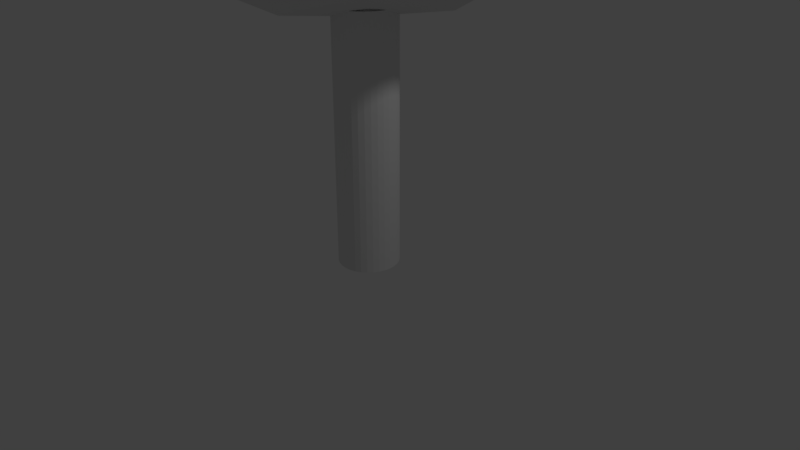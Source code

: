 # Source: Tree.blend  (saved by Blender 2.79.0; exported with 4.5.12 LTS)
import bpy
from mathutils import Matrix  # noqa: F401  (used for matrix-valued properties, if any)

bpy.ops.wm.read_factory_settings(use_empty=True)
scene = bpy.context.scene
scene.name = 'Scene'

# ---- collections
col_collection_1 = bpy.data.collections.new('Collection 1'); scene.collection.children.link(col_collection_1)

# ---- materials (node trees are filled in below, after node groups)
mat_wood = bpy.data.materials.new('Wood')
mat_wood.alpha_threshold = 0.0
mat_wood.use_transparent_shadow = False
mat_wood.roughness = 0.5
mat_leaves = bpy.data.materials.new('Leaves')
mat_leaves.alpha_threshold = 0.0
mat_leaves.use_transparent_shadow = False
mat_leaves.roughness = 0.5
mat_wood_001 = bpy.data.materials.new('Wood.001')
mat_wood_001.alpha_threshold = 0.0
mat_wood_001.use_transparent_shadow = False
mat_wood_001.roughness = 0.5
mat_leaves_001 = bpy.data.materials.new('Leaves.001')
mat_leaves_001.alpha_threshold = 0.0
mat_leaves_001.use_transparent_shadow = False
mat_leaves_001.roughness = 0.5

# ---- material node trees

# ---- world
world_world = bpy.data.worlds.new('World'); scene.world = world_world
world_world.color = (0.05088, 0.05088, 0.05088)
world_world.use_sun_shadow = False
world_world.sun_shadow_jitter_overblur = 0.0
world_world.cycles.sampling_method = 'MANUAL'

# ---- cameras
cam_camera = bpy.data.cameras.new('Camera')
cam_camera.clip_end = 100.0
cam_camera.lens = 35.0
cam_camera.sensor_width = 32.0
cam_camera.sensor_height = 18.0
cam_camera.ortho_scale = 7.314
cam_camera.dof.focus_distance = 0.0
cam_camera.dof.aperture_fstop = 128.0

# ---- lights
light_lamp = bpy.data.lights.new('Lamp', 'POINT')
light_lamp.transmission_factor = 0.0
light_lamp.cutoff_distance = 30.0
light_lamp.energy = 100.0
light_lamp.shadow_buffer_clip_start = 1.001
light_lamp.shadow_soft_size = 0.1
light_lamp.shadow_maximum_resolution = 0.006
light_lamp.use_absolute_resolution = True

# ---- meshes
me_cylinder = bpy.data.meshes.new('Cylinder')
me_cylinder.from_pydata([(0.0, 0.34, -1.0), (0.0, 0.34, 2.374), (0.06633, 0.3335, -1.0), (0.06633, 0.3335, 2.374), (0.1301, 0.3141, -1.0), (0.1301, 0.3141, 2.374), (0.1889, 0.2827, -1.0), (0.1889, 0.2827, 2.374), (0.2404, 0.2404, -1.0), (0.2404, 0.2404, 2.374), (0.2827, 0.1889, -1.0), (0.2827, 0.1889, 2.374), (0.3141, 0.1301, -1.0), (0.3141, 0.1301, 2.374), (0.3335, 0.06633, -1.0), (0.3335, 0.06633, 2.374), (0.34, 2.567e-08, -1.0), (0.34, 2.567e-08, 2.374), (0.3335, -0.06633, -1.0), (0.3335, -0.06633, 2.374), (0.3141, -0.1301, -1.0), (0.3141, -0.1301, 2.374), (0.2827, -0.1889, -1.0), (0.2827, -0.1889, 2.374), (0.2404, -0.2404, -1.0), (0.2404, -0.2404, 2.374), (0.1889, -0.2827, -1.0), (0.1889, -0.2827, 2.374), (0.1301, -0.3141, -1.0), (0.1301, -0.3141, 2.374), (0.06633, -0.3335, -1.0), (0.06633, -0.3335, 2.374), (-1.108e-07, -0.34, -1.0), (-1.108e-07, -0.34, 2.374), (-0.06633, -0.3335, -1.0), (-0.06633, -0.3335, 2.374), (-0.1301, -0.3141, -1.0), (-0.1301, -0.3141, 2.374), (-0.1889, -0.2827, -1.0), (-0.1889, -0.2827, 2.374), (-0.2404, -0.2404, -1.0), (-0.2404, -0.2404, 2.374), (-0.2827, -0.1889, -1.0), (-0.2827, -0.1889, 2.374), (-0.3141, -0.1301, -1.0), (-0.3141, -0.1301, 2.374), (-0.3335, -0.06633, -1.0), (-0.3335, -0.06633, 2.374), (-0.34, 3.283e-07, -1.0), (-0.34, 3.283e-07, 2.374), (-0.3335, 0.06633, -1.0), (-0.3335, 0.06633, 2.374), (-0.3141, 0.1301, -1.0), (-0.3141, 0.1301, 2.374), (-0.2827, 0.1889, -1.0), (-0.2827, 0.1889, 2.374), (-0.2404, 0.2404, -1.0), (-0.2404, 0.2404, 2.374), (-0.1889, 0.2827, -1.0), (-0.1889, 0.2827, 2.374), (-0.1301, 0.3141, -1.0), (-0.1301, 0.3141, 2.374), (-0.06633, 0.3335, -1.0), (-0.06633, 0.3335, 2.374), (0.0, 0.0, 2.253), (1.52, -1.321, 3.317), (-0.8632, -1.965, 2.936), (-2.164, 0.0, 3.317), (-0.4637, 2.04, 3.317), (1.757, 0.882, 3.023), (0.4637, -1.427, 4.818), (-1.214, -0.882, 4.995), (-1.214, 1.086, 5.138), (0.4637, 1.427, 4.818), (1.501, 0.0, 4.818), (0.0, 0.0, 5.745), (-0.2726, -0.8389, 2.346), (0.7136, -0.5184, 2.64), (0.441, -1.822, 3.185), (1.97, 0.0, 3.185), (0.7136, 0.5184, 2.346), (-1.545, 0.5866, 2.503), (-2.217, -0.9119, 2.804), (-0.2726, 1.425, 2.503), (-1.346, 1.822, 3.185), (1.027, 1.97, 2.891), (1.901, -0.9575, 4.068), (2.139, 0.5184, 4.068), (0.0, -2.143, 4.068), (1.292, -1.796, 4.068), (-1.889, -0.5184, 4.068), (-1.386, -1.43, 3.981), (-1.177, 1.958, 4.387), (-2.08, 0.9145, 4.068), (1.572, 1.357, 4.068), (0.5856, 2.29, 4.068), (1.155, -0.8389, 4.95), (-0.441, -1.357, 5.127), (-1.72, 0.0, 4.95), (-0.441, 1.562, 5.269), (1.155, 0.8389, 4.95), (0.2726, -0.8389, 5.495), (0.882, 0.0, 5.495), (-0.7136, -0.5184, 5.672), (-0.7136, 0.5184, 5.495), (0.2726, 0.8389, 5.495)], [], [(0, 1, 3, 2), (2, 3, 5, 4), (4, 5, 7, 6), (6, 7, 9, 8), (8, 9, 11, 10), (10, 11, 13, 12), (12, 13, 15, 14), (14, 15, 17, 16), (16, 17, 19, 18), (18, 19, 21, 20), (20, 21, 23, 22), (22, 23, 25, 24), (24, 25, 27, 26), (26, 27, 29, 28), (28, 29, 31, 30), (30, 31, 33, 32), (32, 33, 35, 34), (34, 35, 37, 36), (36, 37, 39, 38), (38, 39, 41, 40), (40, 41, 43, 42), (42, 43, 45, 44), (44, 45, 47, 46), (46, 47, 49, 48), (48, 49, 51, 50), (50, 51, 53, 52), (52, 53, 55, 54), (54, 55, 57, 56), (56, 57, 59, 58), (58, 59, 61, 60), (3, 1, 63, 61, 59, 57, 55, 53, 51, 49, 47, 45, 43, 41, 39, 37, 35, 33, 31, 29, 27, 25, 23, 21, 19, 17, 15, 13, 11, 9, 7, 5), (60, 61, 63, 62), (62, 63, 1, 0), (0, 2, 4, 6, 8, 10, 12, 14, 16, 18, 20, 22, 24, 26, 28, 30, 32, 34, 36, 38, 40, 42, 44, 46, 48, 50, 52, 54, 56, 58, 60, 62), (64, 77, 76), (65, 77, 79), (64, 76, 81), (64, 81, 83), (64, 83, 80), (65, 79, 86), (66, 78, 88), (67, 82, 90), (68, 84, 92), (69, 85, 94), (65, 86, 89), (66, 88, 91), (67, 90, 93), (68, 92, 95), (69, 94, 87), (70, 96, 101), (71, 97, 103), (72, 98, 104), (73, 99, 105), (74, 100, 102), (102, 105, 75), (102, 100, 105), (100, 73, 105), (105, 104, 75), (105, 99, 104), (99, 72, 104), (104, 103, 75), (104, 98, 103), (98, 71, 103), (103, 101, 75), (103, 97, 101), (97, 70, 101), (101, 102, 75), (101, 96, 102), (96, 74, 102), (87, 100, 74), (87, 94, 100), (94, 73, 100), (95, 99, 73), (95, 92, 99), (92, 72, 99), (93, 98, 72), (93, 90, 98), (90, 71, 98), (91, 97, 71), (91, 88, 97), (88, 70, 97), (89, 96, 70), (89, 86, 96), (86, 74, 96), (94, 95, 73), (94, 85, 95), (85, 68, 95), (92, 93, 72), (92, 84, 93), (84, 67, 93), (90, 91, 71), (90, 82, 91), (82, 66, 91), (88, 89, 70), (88, 78, 89), (78, 65, 89), (86, 87, 74), (86, 79, 87), (79, 69, 87), (80, 85, 69), (80, 83, 85), (83, 68, 85), (83, 84, 68), (83, 81, 84), (81, 67, 84), (81, 82, 67), (81, 76, 82), (76, 66, 82), (79, 80, 69), (79, 77, 80), (77, 64, 80), (76, 78, 66), (76, 77, 78), (77, 65, 78)])
me_cylinder.polygons.foreach_set('material_index', [0, 0, 0, 0, 0, 0, 0, 0, 0, 0, 0, 0, 0, 0, 0, 0, 0, 0, 0, 0, 0, 0, 0, 0, 0, 0, 0, 0, 0, 0, 0, 0, 0, 0, 1, 1, 1, 1, 1, 1, 1, 1, 1, 1, 1, 1, 1, 1, 1, 1, 1, 1, 1, 1, 1, 1, 1, 1, 1, 1, 1, 1, 1, 1, 1, 1, 1, 1, 1, 1, 1, 1, 1, 1, 1, 1, 1, 1, 1, 1, 1, 1, 1, 1, 1, 1, 1, 1, 1, 1, 1, 1, 1, 1, 1, 1, 1, 1, 1, 1, 1, 1, 1, 1, 1, 1, 1, 1, 1, 1, 1, 1, 1, 1])
_uv = me_cylinder.uv_layers.new(name='UVMap')
_uv.uv.foreach_set('vector', [0.0, 0.0, 1.0, 0.0, 1.0, 1.0, 0.0, 1.0, 0.0, 0.0, 1.0, 0.0, 1.0, 1.0, 0.0, 1.0, 0.0, 0.0, 1.0, 0.0, 1.0, 1.0, 0.0, 1.0, 0.0, 0.0, 1.0, 0.0, 1.0, 1.0, 0.0, 1.0, 0.0, 0.0, 1.0, 0.0, 1.0, 1.0, 0.0, 1.0, 0.0, 0.0, 1.0, 0.0, 1.0, 1.0, 0.0, 1.0, 0.0, 0.0, 1.0, 0.0, 1.0, 1.0, 0.0, 1.0, 0.0, 0.0, 1.0, 0.0, 1.0, 1.0, 0.0, 1.0, 0.0, 0.0, 1.0, 0.0, 1.0, 1.0, 0.0, 1.0, 0.0, 0.0, 1.0, 0.0, 1.0, 1.0, 0.0, 1.0, 0.0, 0.0, 1.0, 0.0, 1.0, 1.0, 0.0, 1.0, 0.0, 0.0, 1.0, 0.0, 1.0, 1.0, 0.0, 1.0, 0.0, 0.0, 1.0, 0.0, 1.0, 1.0, 0.0, 1.0, 0.0, 0.0, 1.0, 0.0, 1.0, 1.0, 0.0, 1.0, 0.0, 0.0, 1.0, 0.0, 1.0, 1.0, 0.0, 1.0, 0.0, 0.0, 1.0, 0.0, 1.0, 1.0, 0.0, 1.0, 0.0, 0.0, 1.0, 0.0, 1.0, 1.0, 0.0, 1.0, 0.0, 0.0, 1.0, 0.0, 1.0, 1.0, 0.0, 1.0, 0.0, 0.0, 1.0, 0.0, 1.0, 1.0, 0.0, 1.0, 0.0, 0.0, 1.0, 0.0, 1.0, 1.0, 0.0, 1.0, 0.0, 0.0, 1.0, 0.0, 1.0, 1.0, 0.0, 1.0, 0.0, 0.0, 1.0, 0.0, 1.0, 1.0, 0.0, 1.0, 0.0, 0.0, 1.0, 0.0, 1.0, 1.0, 0.0, 1.0, 0.0, 0.0, 1.0, 0.0, 1.0, 1.0, 0.0, 1.0, 0.0, 0.0, 1.0, 0.0, 1.0, 1.0, 0.0, 1.0, 0.0, 0.0, 1.0, 0.0, 1.0, 1.0, 0.0, 1.0, 0.0, 0.0, 1.0, 0.0, 1.0, 1.0, 0.0, 1.0, 0.0, 0.0, 1.0, 0.0, 1.0, 1.0, 0.0, 1.0, 0.0, 0.0, 1.0, 0.0, 1.0, 1.0, 0.0, 1.0, 0.0, 0.0, 1.0, 0.0, 1.0, 1.0, 0.0, 1.0, 0.5, 1.0, 0.5975, 0.9904, 0.6913, 0.9619, 0.7778, 0.9157, 0.8536, 0.8536, 0.9157, 0.7778, 0.9619, 0.6913, 0.9904, 0.5975, 1.0, 0.5, 0.9904, 0.4025, 0.9619, 0.3087, 0.9157, 0.2222, 0.8536, 0.1464, 0.7778, 0.08427, 0.6913, 0.03806, 0.5975, 0.009607, 0.5, 0.0, 0.4025, 0.009607, 0.3087, 0.03806, 0.2222, 0.08427, 0.1464, 0.1464, 0.08426, 0.2222, 0.03806, 0.3087, 0.009607, 0.4025, 0.0, 0.5, 0.009607, 0.5975, 0.03806, 0.6913, 0.08427, 0.7778, 0.1464, 0.8536, 0.2222, 0.9157, 0.3087, 0.9619, 0.4025, 0.9904, 0.0, 0.0, 1.0, 0.0, 1.0, 1.0, 0.0, 1.0, 0.0, 0.0, 1.0, 0.0, 1.0, 1.0, 0.0, 1.0, 0.5, 1.0, 0.5975, 0.9904, 0.6913, 0.9619, 0.7778, 0.9157, 0.8536, 0.8536, 0.9157, 0.7778, 0.9619, 0.6913, 0.9904, 0.5975, 1.0, 0.5, 0.9904, 0.4025, 0.9619, 0.3087, 0.9157, 0.2222, 0.8536, 0.1464, 0.7778, 0.08427, 0.6913, 0.03806, 0.5975, 0.009607, 0.5, 0.0, 0.4025, 0.009607, 0.3087, 0.03806, 0.2222, 0.08427, 0.1464, 0.1464, 0.08426, 0.2222, 0.03806, 0.3087, 0.009607, 0.4025, 0.0, 0.5, 0.009607, 0.5975, 0.03806, 0.6913, 0.08427, 0.7778, 0.1464, 0.8536, 0.2222, 0.9157, 0.3087, 0.9619, 0.4025, 0.9904, 0.0, 0.0, 1.0, 0.0, 1.0, 1.0, 0.0, 0.0, 1.0, 0.0, 1.0, 1.0, 0.0, 0.0, 1.0, 0.0, 1.0, 1.0, 0.0, 0.0, 1.0, 0.0, 1.0, 1.0, 0.0, 0.0, 1.0, 0.0, 1.0, 1.0, 0.0, 0.0, 1.0, 0.0, 1.0, 1.0, 0.0, 0.0, 1.0, 0.0, 1.0, 1.0, 0.0, 0.0, 1.0, 0.0, 1.0, 1.0, 0.0, 0.0, 1.0, 0.0, 1.0, 1.0, 0.0, 0.0, 1.0, 0.0, 1.0, 1.0, 0.0, 0.0, 1.0, 0.0, 1.0, 1.0, 0.0, 0.0, 1.0, 0.0, 1.0, 1.0, 0.0, 0.0, 1.0, 0.0, 1.0, 1.0, 0.0, 0.0, 1.0, 0.0, 1.0, 1.0, 0.0, 0.0, 1.0, 0.0, 1.0, 1.0, 0.0, 0.0, 1.0, 0.0, 1.0, 1.0, 0.0, 0.0, 1.0, 0.0, 1.0, 1.0, 0.0, 0.0, 1.0, 0.0, 1.0, 1.0, 0.0, 0.0, 1.0, 0.0, 1.0, 1.0, 0.0, 0.0, 1.0, 0.0, 1.0, 1.0, 0.0, 0.0, 1.0, 0.0, 1.0, 1.0, 0.0, 0.0, 1.0, 0.0, 1.0, 1.0, 0.0, 0.0, 1.0, 0.0, 1.0, 1.0, 0.0, 0.0, 1.0, 0.0, 1.0, 1.0, 0.0, 0.0, 1.0, 0.0, 1.0, 1.0, 0.0, 0.0, 1.0, 0.0, 1.0, 1.0, 0.0, 0.0, 1.0, 0.0, 1.0, 1.0, 0.0, 0.0, 1.0, 0.0, 1.0, 1.0, 0.0, 0.0, 1.0, 0.0, 1.0, 1.0, 0.0, 0.0, 1.0, 0.0, 1.0, 1.0, 0.0, 0.0, 1.0, 0.0, 1.0, 1.0, 0.0, 0.0, 1.0, 0.0, 1.0, 1.0, 0.0, 0.0, 1.0, 0.0, 1.0, 1.0, 0.0, 0.0, 1.0, 0.0, 1.0, 1.0, 0.0, 0.0, 1.0, 0.0, 1.0, 1.0, 0.0, 0.0, 1.0, 0.0, 1.0, 1.0, 0.0, 0.0, 1.0, 0.0, 1.0, 1.0, 0.0, 0.0, 1.0, 0.0, 1.0, 1.0, 0.0, 0.0, 1.0, 0.0, 1.0, 1.0, 0.0, 0.0, 1.0, 0.0, 1.0, 1.0, 0.0, 0.0, 1.0, 0.0, 1.0, 1.0, 0.0, 0.0, 1.0, 0.0, 1.0, 1.0, 0.0, 0.0, 1.0, 0.0, 1.0, 1.0, 0.0, 0.0, 1.0, 0.0, 1.0, 1.0, 0.0, 0.0, 1.0, 0.0, 1.0, 1.0, 0.0, 0.0, 1.0, 0.0, 1.0, 1.0, 0.0, 0.0, 1.0, 0.0, 1.0, 1.0, 0.0, 0.0, 1.0, 0.0, 1.0, 1.0, 0.0, 0.0, 1.0, 0.0, 1.0, 1.0, 0.0, 0.0, 1.0, 0.0, 1.0, 1.0, 0.0, 0.0, 1.0, 0.0, 1.0, 1.0, 0.0, 0.0, 1.0, 0.0, 1.0, 1.0, 0.0, 0.0, 1.0, 0.0, 1.0, 1.0, 0.0, 0.0, 1.0, 0.0, 1.0, 1.0, 0.0, 0.0, 1.0, 0.0, 1.0, 1.0, 0.0, 0.0, 1.0, 0.0, 1.0, 1.0, 0.0, 0.0, 1.0, 0.0, 1.0, 1.0, 0.0, 0.0, 1.0, 0.0, 1.0, 1.0, 0.0, 0.0, 1.0, 0.0, 1.0, 1.0, 0.0, 0.0, 1.0, 0.0, 1.0, 1.0, 0.0, 0.0, 1.0, 0.0, 1.0, 1.0, 0.0, 0.0, 1.0, 0.0, 1.0, 1.0, 0.0, 0.0, 1.0, 0.0, 1.0, 1.0, 0.0, 0.0, 1.0, 0.0, 1.0, 1.0, 0.0, 0.0, 1.0, 0.0, 1.0, 1.0, 0.0, 0.0, 1.0, 0.0, 1.0, 1.0, 0.0, 0.0, 1.0, 0.0, 1.0, 1.0, 0.0, 0.0, 1.0, 0.0, 1.0, 1.0, 0.0, 0.0, 1.0, 0.0, 1.0, 1.0, 0.0, 0.0, 1.0, 0.0, 1.0, 1.0, 0.0, 0.0, 1.0, 0.0, 1.0, 1.0, 0.0, 0.0, 1.0, 0.0, 1.0, 1.0, 0.0, 0.0, 1.0, 0.0, 1.0, 1.0, 0.0, 0.0, 1.0, 0.0, 1.0, 1.0, 0.0, 0.0, 1.0, 0.0, 1.0, 1.0, 0.0, 0.0, 1.0, 0.0, 1.0, 1.0, 0.0, 0.0, 1.0, 0.0, 1.0, 1.0, 0.0, 0.0, 1.0, 0.0, 1.0, 1.0, 0.0, 0.0, 1.0, 0.0, 1.0, 1.0, 0.0, 0.0, 1.0, 0.0, 1.0, 1.0])
me_cylinder.materials.append(mat_wood)
me_cylinder.materials.append(mat_leaves)
me_cylinder.use_remesh_preserve_volume = False
me_cylinder.use_remesh_preserve_attributes = False
me_cylinder.use_mirror_vertex_groups = False
me_cylinder.update()
me_cylinder_002 = bpy.data.meshes.new('Cylinder.002')
me_cylinder_002.from_pydata([(0.0, 0.34, -0.4313), (0.0, 0.34, 2.374), (0.06633, 0.3335, -0.4313), (0.06633, 0.3335, 2.374), (0.1301, 0.3141, -0.4313), (0.1301, 0.3141, 2.374), (0.1889, 0.2827, -0.4313), (0.1889, 0.2827, 2.374), (0.2404, 0.2404, -0.4313), (0.2404, 0.2404, 2.374), (0.2827, 0.1889, -0.4313), (0.2827, 0.1889, 2.374), (0.3141, 0.1301, -0.4313), (0.3141, 0.1301, 2.374), (0.3335, 0.06633, -0.4313), (0.3335, 0.06633, 2.374), (0.34, 2.567e-08, -0.4313), (0.34, 2.567e-08, 2.374), (0.3335, -0.06633, -0.4313), (0.3335, -0.06633, 2.374), (0.3141, -0.1301, -0.4313), (0.3141, -0.1301, 2.374), (0.2827, -0.1889, -0.4313), (0.2827, -0.1889, 2.374), (0.2404, -0.2404, -0.4313), (0.2404, -0.2404, 2.374), (0.1889, -0.2827, -0.4313), (0.1889, -0.2827, 2.374), (0.1301, -0.3141, -0.4313), (0.1301, -0.3141, 2.374), (0.06633, -0.3335, -0.4313), (0.06633, -0.3335, 2.374), (-1.108e-07, -0.34, -0.4313), (-1.108e-07, -0.34, 2.374), (-0.06633, -0.3335, -0.4313), (-0.06633, -0.3335, 2.374), (-0.1301, -0.3141, -0.4313), (-0.1301, -0.3141, 2.374), (-0.1889, -0.2827, -0.4313), (-0.1889, -0.2827, 2.374), (-0.2404, -0.2404, -0.4313), (-0.2404, -0.2404, 2.374), (-0.2827, -0.1889, -0.4313), (-0.2827, -0.1889, 2.374), (-0.3141, -0.1301, -0.4313), (-0.3141, -0.1301, 2.374), (-0.3335, -0.06633, -0.4313), (-0.3335, -0.06633, 2.374), (-0.34, 3.283e-07, -0.4313), (-0.34, 3.283e-07, 2.374), (-0.3335, 0.06633, -0.4313), (-0.3335, 0.06633, 2.374), (-0.3141, 0.1301, -0.4313), (-0.3141, 0.1301, 2.374), (-0.2827, 0.1889, -0.4313), (-0.2827, 0.1889, 2.374), (-0.2404, 0.2404, -0.4313), (-0.2404, 0.2404, 2.374), (-0.1889, 0.2827, -0.4313), (-0.1889, 0.2827, 2.374), (-0.1301, 0.3141, -0.4313), (-0.1301, 0.3141, 2.374), (-0.06633, 0.3335, -0.4313), (-0.06633, 0.3335, 2.374), (0.0, 0.0, 2.253), (1.52, -1.321, 3.317), (-0.8632, -1.965, 2.936), (-2.164, 0.0, 3.317), (-0.4637, 2.04, 3.317), (1.757, 0.882, 3.023), (0.4637, -1.427, 4.818), (-1.214, -0.882, 4.995), (-1.214, 1.086, 5.138), (0.4637, 1.427, 4.818), (1.501, 0.0, 4.818), (0.0, 0.0, 5.745), (-0.2726, -0.8389, 2.346), (0.7136, -0.5184, 2.64), (0.441, -1.822, 3.185), (1.97, 0.0, 3.185), (0.7136, 0.5184, 2.346), (-1.545, 0.5866, 2.503), (-2.217, -0.9119, 2.804), (-0.2726, 1.425, 2.503), (-1.346, 1.822, 3.185), (1.027, 1.97, 2.891), (1.901, -0.9575, 4.068), (2.139, 0.5184, 4.068), (0.0, -2.143, 4.068), (1.292, -1.796, 4.068), (-1.889, -0.5184, 4.068), (-1.386, -1.43, 3.981), (-1.177, 1.958, 4.387), (-2.08, 0.9145, 4.068), (1.572, 1.357, 4.068), (0.5856, 2.29, 4.068), (1.155, -0.8389, 4.95), (-0.441, -1.357, 5.127), (-1.72, 0.0, 4.95), (-0.441, 1.562, 5.269), (1.155, 0.8389, 4.95), (0.2726, -0.8389, 5.495), (0.882, 0.0, 5.495), (-0.7136, -0.5184, 5.672), (-0.7136, 0.5184, 5.495), (0.2726, 0.8389, 5.495)], [], [(0, 1, 3, 2), (2, 3, 5, 4), (4, 5, 7, 6), (6, 7, 9, 8), (8, 9, 11, 10), (10, 11, 13, 12), (12, 13, 15, 14), (14, 15, 17, 16), (16, 17, 19, 18), (18, 19, 21, 20), (20, 21, 23, 22), (22, 23, 25, 24), (24, 25, 27, 26), (26, 27, 29, 28), (28, 29, 31, 30), (30, 31, 33, 32), (32, 33, 35, 34), (34, 35, 37, 36), (36, 37, 39, 38), (38, 39, 41, 40), (40, 41, 43, 42), (42, 43, 45, 44), (44, 45, 47, 46), (46, 47, 49, 48), (48, 49, 51, 50), (50, 51, 53, 52), (52, 53, 55, 54), (54, 55, 57, 56), (56, 57, 59, 58), (58, 59, 61, 60), (3, 1, 63, 61, 59, 57, 55, 53, 51, 49, 47, 45, 43, 41, 39, 37, 35, 33, 31, 29, 27, 25, 23, 21, 19, 17, 15, 13, 11, 9, 7, 5), (60, 61, 63, 62), (62, 63, 1, 0), (0, 2, 4, 6, 8, 10, 12, 14, 16, 18, 20, 22, 24, 26, 28, 30, 32, 34, 36, 38, 40, 42, 44, 46, 48, 50, 52, 54, 56, 58, 60, 62), (64, 77, 76), (65, 77, 79), (64, 76, 81), (64, 81, 83), (64, 83, 80), (65, 79, 86), (66, 78, 88), (67, 82, 90), (68, 84, 92), (69, 85, 94), (65, 86, 89), (66, 88, 91), (67, 90, 93), (68, 92, 95), (69, 94, 87), (70, 96, 101), (71, 97, 103), (72, 98, 104), (73, 99, 105), (74, 100, 102), (102, 105, 75), (102, 100, 105), (100, 73, 105), (105, 104, 75), (105, 99, 104), (99, 72, 104), (104, 103, 75), (104, 98, 103), (98, 71, 103), (103, 101, 75), (103, 97, 101), (97, 70, 101), (101, 102, 75), (101, 96, 102), (96, 74, 102), (87, 100, 74), (87, 94, 100), (94, 73, 100), (95, 99, 73), (95, 92, 99), (92, 72, 99), (93, 98, 72), (93, 90, 98), (90, 71, 98), (91, 97, 71), (91, 88, 97), (88, 70, 97), (89, 96, 70), (89, 86, 96), (86, 74, 96), (94, 95, 73), (94, 85, 95), (85, 68, 95), (92, 93, 72), (92, 84, 93), (84, 67, 93), (90, 91, 71), (90, 82, 91), (82, 66, 91), (88, 89, 70), (88, 78, 89), (78, 65, 89), (86, 87, 74), (86, 79, 87), (79, 69, 87), (80, 85, 69), (80, 83, 85), (83, 68, 85), (83, 84, 68), (83, 81, 84), (81, 67, 84), (81, 82, 67), (81, 76, 82), (76, 66, 82), (79, 80, 69), (79, 77, 80), (77, 64, 80), (76, 78, 66), (76, 77, 78), (77, 65, 78)])
me_cylinder_002.polygons.foreach_set('material_index', [0, 0, 0, 0, 0, 0, 0, 0, 0, 0, 0, 0, 0, 0, 0, 0, 0, 0, 0, 0, 0, 0, 0, 0, 0, 0, 0, 0, 0, 0, 0, 0, 0, 0, 1, 1, 1, 1, 1, 1, 1, 1, 1, 1, 1, 1, 1, 1, 1, 1, 1, 1, 1, 1, 1, 1, 1, 1, 1, 1, 1, 1, 1, 1, 1, 1, 1, 1, 1, 1, 1, 1, 1, 1, 1, 1, 1, 1, 1, 1, 1, 1, 1, 1, 1, 1, 1, 1, 1, 1, 1, 1, 1, 1, 1, 1, 1, 1, 1, 1, 1, 1, 1, 1, 1, 1, 1, 1, 1, 1, 1, 1, 1, 1])
me_cylinder_002.materials.append(mat_wood_001)
me_cylinder_002.materials.append(mat_leaves_001)
me_cylinder_002.use_remesh_preserve_volume = False
me_cylinder_002.use_remesh_preserve_attributes = False
me_cylinder_002.use_mirror_vertex_groups = False
me_cylinder_002.update()

# ---- objects
ob_tree = bpy.data.objects.new('Tree', me_cylinder)
ob_lamp = bpy.data.objects.new('Lamp', light_lamp)
ob_camera = bpy.data.objects.new('Camera', cam_camera)
ob_ucx_tree = bpy.data.objects.new('UCX_Tree', me_cylinder_002)

# ---- transforms, parenting, visibility, modifiers, constraints
ob_tree.location = (0.0, 0.0, 1.01)
ob_tree.lineart.crease_threshold = 0.0
ob_lamp.location = (4.076, 1.005, 5.904)
ob_lamp.rotation_euler = (0.6503, 0.05522, 1.866)
ob_lamp.lock_rotations_4d = False
ob_lamp.empty_display_type = 'ARROWS'
ob_lamp.color = (0.0, 0.0, 0.0, 0.0)
ob_lamp.lineart.crease_threshold = 0.0
ob_camera.location = (7.481, -6.508, 5.344)
ob_camera.rotation_euler = (1.109, 0.0, 0.8149)
ob_camera.lock_rotations_4d = False
ob_camera.empty_display_type = 'ARROWS'
ob_camera.color = (0.0, 0.0, 0.0, 0.0)
ob_camera.display_type = 'WIRE'
ob_camera.lineart.crease_threshold = 0.0
ob_ucx_tree.location = (0.0, 0.0, 0.4422)
ob_ucx_tree.scale = (1.157, 1.157, 1.157)
ob_ucx_tree.hide_viewport = True
ob_ucx_tree.lineart.crease_threshold = 0.0

# ---- collection membership
col_collection_1.objects.link(ob_tree)
col_collection_1.objects.link(ob_lamp)
col_collection_1.objects.link(ob_camera)
col_collection_1.objects.link(ob_ucx_tree)

# ---- scene / render settings (as saved in the file)
scene.camera = ob_camera
scene.frame_start = 1; scene.frame_end = 250; scene.frame_set(1)
scene.render.engine = 'BLENDER_EEVEE_NEXT'
scene.render.resolution_percentage = 50
scene.render.dither_intensity = 0.0
scene.cycles.use_denoising = False
scene.cycles.samples = 128
scene.cycles.sampling_pattern = 'TABULATED_SOBOL'
scene.cycles.use_adaptive_sampling = False
scene.cycles.use_light_tree = False
scene.cycles.blur_glossy = 0.0
scene.cycles.sample_clamp_indirect = 0.0
scene.view_settings.view_transform = 'Standard'
bpy.context.view_layer.update()

